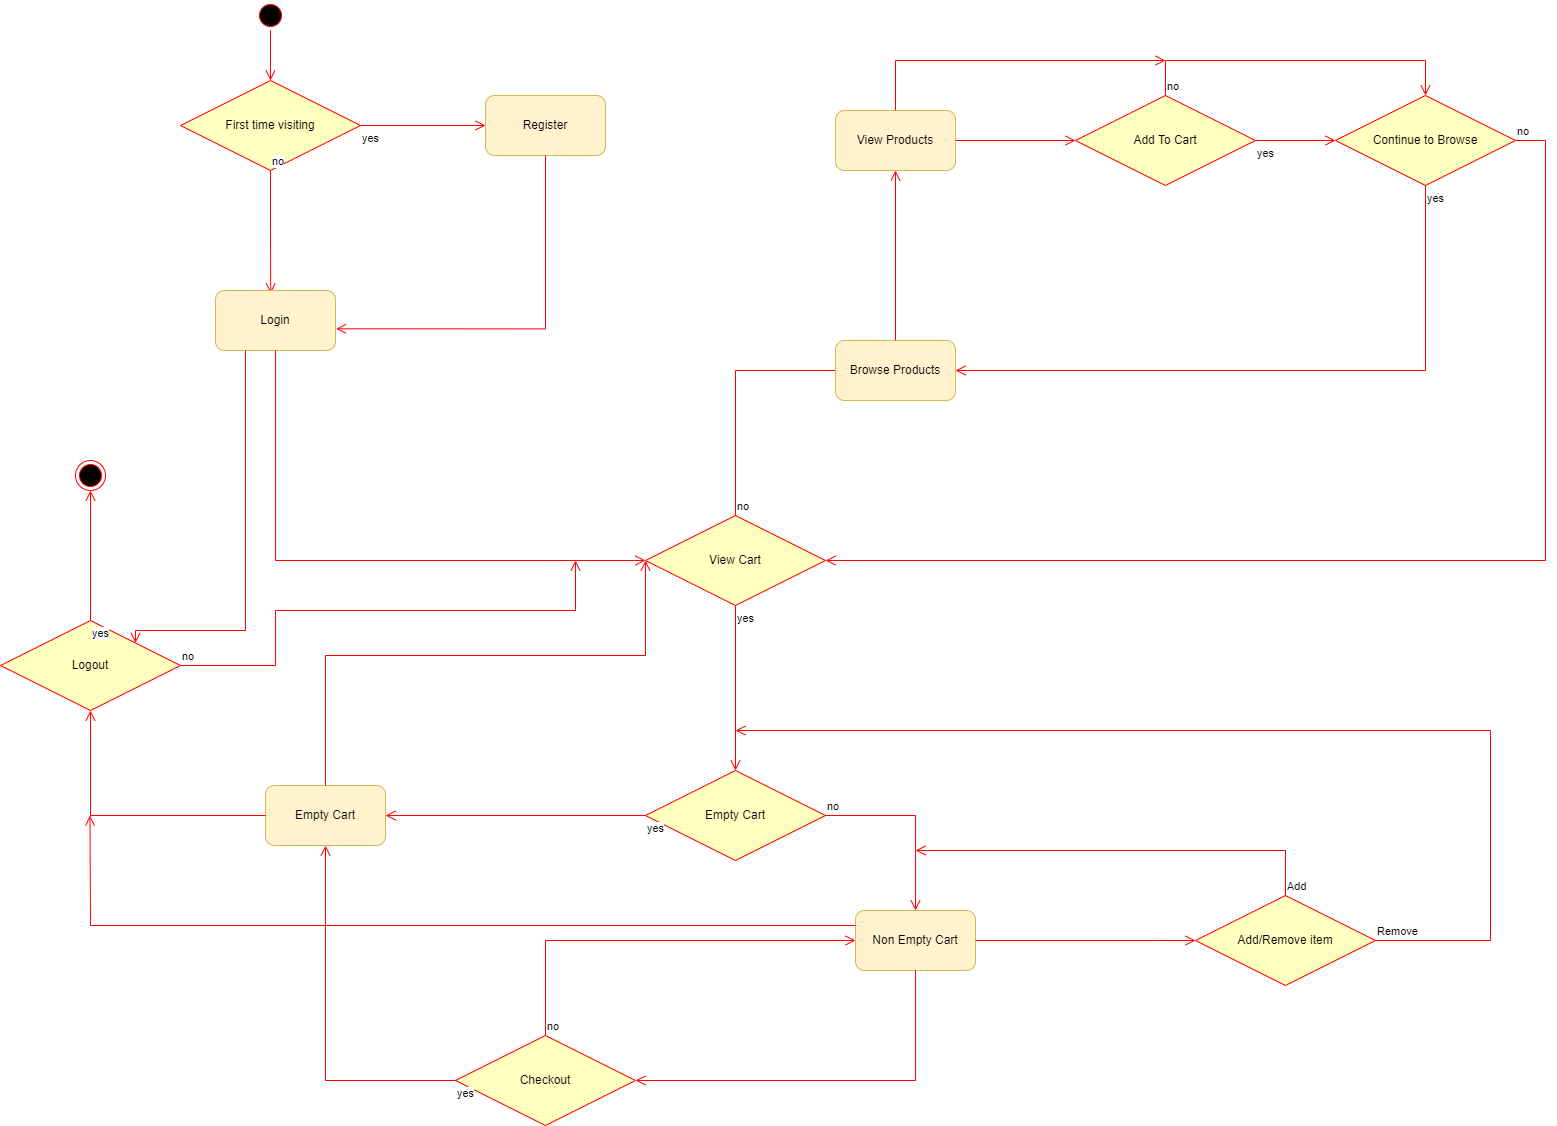

The diagram above was exported from draw.io. Its source (the exported page's mxGraphModel, read from the mxfile embedded in the PNG):
<mxGraphModel dx="2670" dy="918" grid="1" gridSize="10" guides="1" tooltips="1" connect="1" arrows="1" fold="1" page="1" pageScale="1" pageWidth="850" pageHeight="1100" math="0" shadow="0">
  <root>
    <mxCell id="0" />
    <mxCell id="1" parent="0" />
    <mxCell id="jDmrnSOpQRfQpceM72Qu-2" value="" style="ellipse;html=1;shape=startState;fillColor=#000000;strokeColor=#ff0000;" parent="1" vertex="1">
      <mxGeometry x="40" y="70" width="30" height="30" as="geometry" />
    </mxCell>
    <mxCell id="jDmrnSOpQRfQpceM72Qu-3" value="" style="edgeStyle=orthogonalEdgeStyle;html=1;verticalAlign=bottom;endArrow=open;endSize=8;strokeColor=#ff0000;rounded=0;entryX=0.5;entryY=0;entryDx=0;entryDy=0;" parent="1" source="jDmrnSOpQRfQpceM72Qu-2" target="jDmrnSOpQRfQpceM72Qu-4" edge="1">
      <mxGeometry relative="1" as="geometry">
        <mxPoint x="55" y="160" as="targetPoint" />
      </mxGeometry>
    </mxCell>
    <mxCell id="jDmrnSOpQRfQpceM72Qu-4" value="First time visiting" style="rhombus;whiteSpace=wrap;html=1;fontColor=#000000;fillColor=#ffffc0;strokeColor=#ff0000;" parent="1" vertex="1">
      <mxGeometry x="-35" y="150" width="180" height="90" as="geometry" />
    </mxCell>
    <mxCell id="jDmrnSOpQRfQpceM72Qu-5" value="no" style="edgeStyle=orthogonalEdgeStyle;html=1;align=left;verticalAlign=bottom;endArrow=open;endSize=8;strokeColor=#ff0000;rounded=0;exitX=0.5;exitY=1;exitDx=0;exitDy=0;entryX=0.46;entryY=0.047;entryDx=0;entryDy=0;entryPerimeter=0;" parent="1" source="jDmrnSOpQRfQpceM72Qu-4" target="jDmrnSOpQRfQpceM72Qu-9" edge="1">
      <mxGeometry x="-1" relative="1" as="geometry">
        <mxPoint x="55" y="420" as="targetPoint" />
      </mxGeometry>
    </mxCell>
    <mxCell id="jDmrnSOpQRfQpceM72Qu-6" value="yes" style="edgeStyle=orthogonalEdgeStyle;html=1;align=left;verticalAlign=top;endArrow=open;endSize=8;strokeColor=#ff0000;rounded=0;exitX=1;exitY=0.5;exitDx=0;exitDy=0;entryX=0;entryY=0.5;entryDx=0;entryDy=0;" parent="1" source="jDmrnSOpQRfQpceM72Qu-4" target="jDmrnSOpQRfQpceM72Qu-7" edge="1">
      <mxGeometry x="-1" relative="1" as="geometry">
        <mxPoint x="250" y="195" as="targetPoint" />
        <mxPoint x="52" y="210" as="sourcePoint" />
        <Array as="points" />
      </mxGeometry>
    </mxCell>
    <mxCell id="jDmrnSOpQRfQpceM72Qu-7" value="Register" style="rounded=1;whiteSpace=wrap;html=1;strokeColor=#d6b656;fillColor=#fff2cc;" parent="1" vertex="1">
      <mxGeometry x="270" y="165" width="120" height="60" as="geometry" />
    </mxCell>
    <mxCell id="jDmrnSOpQRfQpceM72Qu-9" value="Login" style="rounded=1;whiteSpace=wrap;html=1;strokeColor=#d6b656;fillColor=#fff2cc;" parent="1" vertex="1">
      <mxGeometry y="360" width="120" height="60" as="geometry" />
    </mxCell>
    <mxCell id="jDmrnSOpQRfQpceM72Qu-10" value="" style="edgeStyle=orthogonalEdgeStyle;html=1;verticalAlign=bottom;endArrow=open;endSize=8;strokeColor=#ff0000;rounded=0;entryX=1.005;entryY=0.638;entryDx=0;entryDy=0;exitX=0.5;exitY=1;exitDx=0;exitDy=0;entryPerimeter=0;" parent="1" source="jDmrnSOpQRfQpceM72Qu-7" target="jDmrnSOpQRfQpceM72Qu-9" edge="1">
      <mxGeometry relative="1" as="geometry">
        <mxPoint x="65" y="160" as="targetPoint" />
        <mxPoint x="65" y="110" as="sourcePoint" />
      </mxGeometry>
    </mxCell>
    <mxCell id="jDmrnSOpQRfQpceM72Qu-11" value="" style="edgeStyle=orthogonalEdgeStyle;html=1;verticalAlign=bottom;endArrow=open;endSize=8;strokeColor=#ff0000;rounded=0;exitX=0.5;exitY=1;exitDx=0;exitDy=0;entryX=0;entryY=0.5;entryDx=0;entryDy=0;" parent="1" source="jDmrnSOpQRfQpceM72Qu-9" target="jDmrnSOpQRfQpceM72Qu-12" edge="1">
      <mxGeometry relative="1" as="geometry">
        <mxPoint x="360" y="630" as="targetPoint" />
        <mxPoint x="209" y="580" as="sourcePoint" />
        <Array as="points">
          <mxPoint x="60" y="630" />
          <mxPoint x="390" y="630" />
        </Array>
      </mxGeometry>
    </mxCell>
    <mxCell id="jDmrnSOpQRfQpceM72Qu-12" value="View Cart" style="rhombus;whiteSpace=wrap;html=1;fontColor=#000000;fillColor=#ffffc0;strokeColor=#ff0000;" parent="1" vertex="1">
      <mxGeometry x="430" y="585" width="180" height="90" as="geometry" />
    </mxCell>
    <mxCell id="jDmrnSOpQRfQpceM72Qu-14" value="yes" style="edgeStyle=orthogonalEdgeStyle;html=1;align=left;verticalAlign=top;endArrow=open;endSize=8;strokeColor=#ff0000;rounded=0;exitX=0.5;exitY=1;exitDx=0;exitDy=0;entryX=0.5;entryY=0;entryDx=0;entryDy=0;" parent="1" source="jDmrnSOpQRfQpceM72Qu-12" target="jDmrnSOpQRfQpceM72Qu-27" edge="1">
      <mxGeometry x="-1" relative="1" as="geometry">
        <mxPoint x="520" y="820" as="targetPoint" />
        <mxPoint x="500" y="750" as="sourcePoint" />
        <Array as="points" />
      </mxGeometry>
    </mxCell>
    <mxCell id="jDmrnSOpQRfQpceM72Qu-15" value="no" style="edgeStyle=orthogonalEdgeStyle;html=1;align=left;verticalAlign=bottom;endArrow=open;endSize=8;strokeColor=#ff0000;rounded=0;exitX=0.5;exitY=0;exitDx=0;exitDy=0;entryX=0;entryY=0.5;entryDx=0;entryDy=0;" parent="1" source="jDmrnSOpQRfQpceM72Qu-12" target="jDmrnSOpQRfQpceM72Qu-16" edge="1">
      <mxGeometry x="-1" relative="1" as="geometry">
        <mxPoint x="590" y="440" as="targetPoint" />
        <mxPoint x="790" y="500" as="sourcePoint" />
        <Array as="points">
          <mxPoint x="520" y="440" />
          <mxPoint x="630" y="440" />
        </Array>
      </mxGeometry>
    </mxCell>
    <mxCell id="jDmrnSOpQRfQpceM72Qu-16" value="Browse Products" style="rounded=1;whiteSpace=wrap;html=1;strokeColor=#d6b656;fillColor=#fff2cc;" parent="1" vertex="1">
      <mxGeometry x="620" y="410" width="120" height="60" as="geometry" />
    </mxCell>
    <mxCell id="jDmrnSOpQRfQpceM72Qu-17" value="" style="edgeStyle=orthogonalEdgeStyle;html=1;verticalAlign=bottom;endArrow=open;endSize=8;strokeColor=#ff0000;rounded=0;exitX=0.5;exitY=0;exitDx=0;exitDy=0;entryX=0.5;entryY=1;entryDx=0;entryDy=0;" parent="1" source="jDmrnSOpQRfQpceM72Qu-16" target="jDmrnSOpQRfQpceM72Qu-18" edge="1">
      <mxGeometry relative="1" as="geometry">
        <mxPoint x="680" y="280" as="targetPoint" />
        <mxPoint x="719" y="297" as="sourcePoint" />
      </mxGeometry>
    </mxCell>
    <mxCell id="jDmrnSOpQRfQpceM72Qu-18" value="View Products" style="rounded=1;whiteSpace=wrap;html=1;strokeColor=#d6b656;fillColor=#fff2cc;" parent="1" vertex="1">
      <mxGeometry x="620" y="180" width="120" height="60" as="geometry" />
    </mxCell>
    <mxCell id="jDmrnSOpQRfQpceM72Qu-19" value="Add To Cart" style="rhombus;whiteSpace=wrap;html=1;fontColor=#000000;fillColor=#ffffc0;strokeColor=#ff0000;" parent="1" vertex="1">
      <mxGeometry x="860" y="165" width="180" height="90" as="geometry" />
    </mxCell>
    <mxCell id="jDmrnSOpQRfQpceM72Qu-20" value="yes" style="edgeStyle=orthogonalEdgeStyle;html=1;align=left;verticalAlign=top;endArrow=open;endSize=8;strokeColor=#ff0000;rounded=0;exitX=1;exitY=0.5;exitDx=0;exitDy=0;entryX=0;entryY=0.5;entryDx=0;entryDy=0;" parent="1" source="jDmrnSOpQRfQpceM72Qu-19" target="jDmrnSOpQRfQpceM72Qu-23" edge="1">
      <mxGeometry x="-1" relative="1" as="geometry">
        <mxPoint x="1120" y="205" as="targetPoint" />
        <mxPoint x="960" y="410" as="sourcePoint" />
        <Array as="points" />
      </mxGeometry>
    </mxCell>
    <mxCell id="jDmrnSOpQRfQpceM72Qu-21" value="no" style="edgeStyle=orthogonalEdgeStyle;html=1;align=left;verticalAlign=bottom;endArrow=open;endSize=8;strokeColor=#ff0000;rounded=0;exitX=0.5;exitY=0;exitDx=0;exitDy=0;entryX=0.5;entryY=0;entryDx=0;entryDy=0;" parent="1" source="jDmrnSOpQRfQpceM72Qu-19" target="jDmrnSOpQRfQpceM72Qu-23" edge="1">
      <mxGeometry x="-1" relative="1" as="geometry">
        <mxPoint x="1180" y="150" as="targetPoint" />
        <mxPoint x="895" y="150" as="sourcePoint" />
        <Array as="points">
          <mxPoint x="950" y="130" />
          <mxPoint x="1210" y="130" />
        </Array>
      </mxGeometry>
    </mxCell>
    <mxCell id="jDmrnSOpQRfQpceM72Qu-22" value="" style="edgeStyle=orthogonalEdgeStyle;html=1;verticalAlign=bottom;endArrow=open;endSize=8;strokeColor=#ff0000;rounded=0;exitX=1;exitY=0.5;exitDx=0;exitDy=0;entryX=0;entryY=0.5;entryDx=0;entryDy=0;" parent="1" source="jDmrnSOpQRfQpceM72Qu-18" target="jDmrnSOpQRfQpceM72Qu-19" edge="1">
      <mxGeometry relative="1" as="geometry">
        <mxPoint x="690" y="250" as="targetPoint" />
        <mxPoint x="690" y="420" as="sourcePoint" />
      </mxGeometry>
    </mxCell>
    <mxCell id="jDmrnSOpQRfQpceM72Qu-23" value="Continue to Browse" style="rhombus;whiteSpace=wrap;html=1;fontColor=#000000;fillColor=#ffffc0;strokeColor=#ff0000;" parent="1" vertex="1">
      <mxGeometry x="1120" y="165" width="180" height="90" as="geometry" />
    </mxCell>
    <mxCell id="jDmrnSOpQRfQpceM72Qu-24" value="no" style="edgeStyle=orthogonalEdgeStyle;html=1;align=left;verticalAlign=bottom;endArrow=open;endSize=8;strokeColor=#ff0000;rounded=0;exitX=1;exitY=0.5;exitDx=0;exitDy=0;entryX=1;entryY=0.5;entryDx=0;entryDy=0;" parent="1" source="jDmrnSOpQRfQpceM72Qu-23" target="jDmrnSOpQRfQpceM72Qu-12" edge="1">
      <mxGeometry x="-1" relative="1" as="geometry">
        <mxPoint x="1330" y="385" as="targetPoint" />
        <mxPoint x="1070" y="385" as="sourcePoint" />
        <Array as="points">
          <mxPoint x="1330" y="210" />
          <mxPoint x="1330" y="630" />
        </Array>
      </mxGeometry>
    </mxCell>
    <mxCell id="jDmrnSOpQRfQpceM72Qu-25" value="yes" style="edgeStyle=orthogonalEdgeStyle;html=1;align=left;verticalAlign=top;endArrow=open;endSize=8;strokeColor=#ff0000;rounded=0;exitX=0.5;exitY=1;exitDx=0;exitDy=0;entryX=1;entryY=0.5;entryDx=0;entryDy=0;" parent="1" source="jDmrnSOpQRfQpceM72Qu-23" target="jDmrnSOpQRfQpceM72Qu-16" edge="1">
      <mxGeometry x="-1" relative="1" as="geometry">
        <mxPoint x="1180" y="389.58000000000004" as="targetPoint" />
        <mxPoint x="1100" y="389.58000000000004" as="sourcePoint" />
        <Array as="points" />
      </mxGeometry>
    </mxCell>
    <mxCell id="jDmrnSOpQRfQpceM72Qu-26" value="" style="edgeStyle=orthogonalEdgeStyle;html=1;verticalAlign=bottom;endArrow=open;endSize=8;strokeColor=#ff0000;rounded=0;exitX=0.5;exitY=0;exitDx=0;exitDy=0;" parent="1" source="jDmrnSOpQRfQpceM72Qu-18" edge="1">
      <mxGeometry relative="1" as="geometry">
        <mxPoint x="950" y="130" as="targetPoint" />
        <mxPoint x="680" y="140" as="sourcePoint" />
        <Array as="points">
          <mxPoint x="680" y="130" />
        </Array>
      </mxGeometry>
    </mxCell>
    <mxCell id="jDmrnSOpQRfQpceM72Qu-27" value="Empty Cart" style="rhombus;whiteSpace=wrap;html=1;fontColor=#000000;fillColor=#ffffc0;strokeColor=#ff0000;" parent="1" vertex="1">
      <mxGeometry x="430" y="840" width="180" height="90" as="geometry" />
    </mxCell>
    <mxCell id="jDmrnSOpQRfQpceM72Qu-28" value="yes" style="edgeStyle=orthogonalEdgeStyle;html=1;align=left;verticalAlign=top;endArrow=open;endSize=8;strokeColor=#ff0000;rounded=0;exitX=0;exitY=0.5;exitDx=0;exitDy=0;entryX=1;entryY=0.5;entryDx=0;entryDy=0;" parent="1" source="jDmrnSOpQRfQpceM72Qu-27" target="jDmrnSOpQRfQpceM72Qu-29" edge="1">
      <mxGeometry x="-1" relative="1" as="geometry">
        <mxPoint x="320" y="885" as="targetPoint" />
        <mxPoint x="380" y="890" as="sourcePoint" />
        <Array as="points" />
      </mxGeometry>
    </mxCell>
    <mxCell id="jDmrnSOpQRfQpceM72Qu-29" value="Empty Cart" style="rounded=1;whiteSpace=wrap;html=1;strokeColor=#d6b656;fillColor=#fff2cc;" parent="1" vertex="1">
      <mxGeometry x="50" y="855" width="120" height="60" as="geometry" />
    </mxCell>
    <mxCell id="jDmrnSOpQRfQpceM72Qu-30" value="" style="edgeStyle=orthogonalEdgeStyle;html=1;verticalAlign=bottom;endArrow=open;endSize=8;strokeColor=#ff0000;rounded=0;entryX=0;entryY=0.5;entryDx=0;entryDy=0;exitX=0.5;exitY=0;exitDx=0;exitDy=0;" parent="1" source="jDmrnSOpQRfQpceM72Qu-29" target="jDmrnSOpQRfQpceM72Qu-12" edge="1">
      <mxGeometry relative="1" as="geometry">
        <mxPoint x="570" y="725" as="targetPoint" />
        <mxPoint x="320" y="840" as="sourcePoint" />
        <Array as="points">
          <mxPoint x="110" y="725" />
          <mxPoint x="430" y="725" />
        </Array>
      </mxGeometry>
    </mxCell>
    <mxCell id="jDmrnSOpQRfQpceM72Qu-31" value="no" style="edgeStyle=orthogonalEdgeStyle;html=1;align=left;verticalAlign=bottom;endArrow=open;endSize=8;strokeColor=#ff0000;rounded=0;exitX=1;exitY=0.5;exitDx=0;exitDy=0;entryX=0.5;entryY=0;entryDx=0;entryDy=0;" parent="1" source="jDmrnSOpQRfQpceM72Qu-27" target="jDmrnSOpQRfQpceM72Qu-32" edge="1">
      <mxGeometry x="-1" relative="1" as="geometry">
        <mxPoint x="1020" y="885" as="targetPoint" />
        <mxPoint x="740" y="855" as="sourcePoint" />
        <Array as="points">
          <mxPoint x="700" y="885" />
        </Array>
      </mxGeometry>
    </mxCell>
    <mxCell id="jDmrnSOpQRfQpceM72Qu-32" value="Non Empty Cart" style="rounded=1;whiteSpace=wrap;html=1;strokeColor=#d6b656;fillColor=#fff2cc;" parent="1" vertex="1">
      <mxGeometry x="640" y="980" width="120" height="60" as="geometry" />
    </mxCell>
    <mxCell id="jDmrnSOpQRfQpceM72Qu-33" value="Add/Remove item" style="rhombus;whiteSpace=wrap;html=1;fontColor=#000000;fillColor=#ffffc0;strokeColor=#ff0000;" parent="1" vertex="1">
      <mxGeometry x="980" y="965" width="180" height="90" as="geometry" />
    </mxCell>
    <mxCell id="jDmrnSOpQRfQpceM72Qu-34" value="Add" style="edgeStyle=orthogonalEdgeStyle;html=1;align=left;verticalAlign=bottom;endArrow=open;endSize=8;strokeColor=#ff0000;rounded=0;exitX=0.5;exitY=0;exitDx=0;exitDy=0;" parent="1" source="jDmrnSOpQRfQpceM72Qu-33" edge="1">
      <mxGeometry x="-1" relative="1" as="geometry">
        <mxPoint x="700" y="920" as="targetPoint" />
        <mxPoint x="890" y="780" as="sourcePoint" />
        <Array as="points">
          <mxPoint x="1070" y="920" />
        </Array>
      </mxGeometry>
    </mxCell>
    <mxCell id="jDmrnSOpQRfQpceM72Qu-35" value="" style="edgeStyle=orthogonalEdgeStyle;html=1;verticalAlign=bottom;endArrow=open;endSize=8;strokeColor=#ff0000;rounded=0;entryX=0;entryY=0.5;entryDx=0;entryDy=0;exitX=1;exitY=0.5;exitDx=0;exitDy=0;" parent="1" source="jDmrnSOpQRfQpceM72Qu-32" target="jDmrnSOpQRfQpceM72Qu-33" edge="1">
      <mxGeometry relative="1" as="geometry">
        <mxPoint x="440" y="640" as="targetPoint" />
        <mxPoint x="320" y="865" as="sourcePoint" />
        <Array as="points">
          <mxPoint x="940" y="1010" />
          <mxPoint x="940" y="1010" />
        </Array>
      </mxGeometry>
    </mxCell>
    <mxCell id="jDmrnSOpQRfQpceM72Qu-36" value="Remove" style="edgeStyle=orthogonalEdgeStyle;html=1;align=left;verticalAlign=bottom;endArrow=open;endSize=8;strokeColor=#ff0000;rounded=0;exitX=1;exitY=0.5;exitDx=0;exitDy=0;" parent="1" source="jDmrnSOpQRfQpceM72Qu-33" edge="1">
      <mxGeometry x="-1" relative="1" as="geometry">
        <mxPoint x="520" y="800" as="targetPoint" />
        <mxPoint x="1275" y="845" as="sourcePoint" />
        <Array as="points">
          <mxPoint x="1275" y="1010" />
          <mxPoint x="1275" y="800" />
        </Array>
      </mxGeometry>
    </mxCell>
    <mxCell id="jDmrnSOpQRfQpceM72Qu-37" value="" style="edgeStyle=orthogonalEdgeStyle;html=1;align=left;verticalAlign=bottom;endArrow=open;endSize=8;strokeColor=#ff0000;rounded=0;exitX=0.5;exitY=1;exitDx=0;exitDy=0;entryX=1;entryY=0.5;entryDx=0;entryDy=0;" parent="1" source="jDmrnSOpQRfQpceM72Qu-32" target="jDmrnSOpQRfQpceM72Qu-39" edge="1">
      <mxGeometry x="-1" relative="1" as="geometry">
        <mxPoint x="440" y="1150" as="targetPoint" />
        <mxPoint x="650" y="1195" as="sourcePoint" />
        <Array as="points">
          <mxPoint x="700" y="1150" />
        </Array>
      </mxGeometry>
    </mxCell>
    <mxCell id="jDmrnSOpQRfQpceM72Qu-39" value="Checkout" style="rhombus;whiteSpace=wrap;html=1;fontColor=#000000;fillColor=#ffffc0;strokeColor=#ff0000;" parent="1" vertex="1">
      <mxGeometry x="240" y="1105" width="180" height="90" as="geometry" />
    </mxCell>
    <mxCell id="jDmrnSOpQRfQpceM72Qu-40" value="yes" style="edgeStyle=orthogonalEdgeStyle;html=1;align=left;verticalAlign=top;endArrow=open;endSize=8;strokeColor=#ff0000;rounded=0;exitX=0;exitY=0.5;exitDx=0;exitDy=0;entryX=0.5;entryY=1;entryDx=0;entryDy=0;" parent="1" source="jDmrnSOpQRfQpceM72Qu-39" target="jDmrnSOpQRfQpceM72Qu-29" edge="1">
      <mxGeometry x="-1" relative="1" as="geometry">
        <mxPoint x="170" y="1150" as="targetPoint" />
        <mxPoint x="220" y="1149.76" as="sourcePoint" />
        <Array as="points" />
      </mxGeometry>
    </mxCell>
    <mxCell id="jDmrnSOpQRfQpceM72Qu-41" value="Logout" style="rhombus;whiteSpace=wrap;html=1;fontColor=#000000;fillColor=#ffffc0;strokeColor=#ff0000;" parent="1" vertex="1">
      <mxGeometry x="-215" y="690" width="180" height="90" as="geometry" />
    </mxCell>
    <mxCell id="jDmrnSOpQRfQpceM72Qu-42" value="" style="edgeStyle=orthogonalEdgeStyle;html=1;verticalAlign=bottom;endArrow=open;endSize=8;strokeColor=#ff0000;rounded=0;entryX=0.5;entryY=1;entryDx=0;entryDy=0;exitX=0;exitY=0.5;exitDx=0;exitDy=0;" parent="1" source="jDmrnSOpQRfQpceM72Qu-29" target="jDmrnSOpQRfQpceM72Qu-41" edge="1">
      <mxGeometry relative="1" as="geometry">
        <mxPoint x="85" y="710" as="targetPoint" />
        <mxPoint x="110" y="1120" as="sourcePoint" />
        <Array as="points">
          <mxPoint x="-125" y="885" />
        </Array>
      </mxGeometry>
    </mxCell>
    <mxCell id="jDmrnSOpQRfQpceM72Qu-43" value="no" style="edgeStyle=orthogonalEdgeStyle;html=1;align=left;verticalAlign=bottom;endArrow=open;endSize=8;strokeColor=#ff0000;rounded=0;exitX=0.5;exitY=0;exitDx=0;exitDy=0;entryX=0;entryY=0.5;entryDx=0;entryDy=0;" parent="1" source="jDmrnSOpQRfQpceM72Qu-39" target="jDmrnSOpQRfQpceM72Qu-32" edge="1">
      <mxGeometry x="-1" relative="1" as="geometry">
        <mxPoint x="520" y="1120" as="targetPoint" />
        <mxPoint x="430" y="1025" as="sourcePoint" />
        <Array as="points">
          <mxPoint x="330" y="1010" />
        </Array>
      </mxGeometry>
    </mxCell>
    <mxCell id="jDmrnSOpQRfQpceM72Qu-44" value="yes" style="edgeStyle=orthogonalEdgeStyle;html=1;align=left;verticalAlign=top;endArrow=open;endSize=8;strokeColor=#ff0000;rounded=0;exitX=0.5;exitY=0;exitDx=0;exitDy=0;entryX=0.5;entryY=1;entryDx=0;entryDy=0;" parent="1" source="jDmrnSOpQRfQpceM72Qu-41" target="jDmrnSOpQRfQpceM72Qu-45" edge="1">
      <mxGeometry x="-1" relative="1" as="geometry">
        <mxPoint x="-125" y="590" as="targetPoint" />
        <mxPoint x="60" y="670" as="sourcePoint" />
        <Array as="points" />
      </mxGeometry>
    </mxCell>
    <mxCell id="jDmrnSOpQRfQpceM72Qu-45" value="" style="ellipse;html=1;shape=endState;fillColor=#000000;strokeColor=#ff0000;" parent="1" vertex="1">
      <mxGeometry x="-140" y="530" width="30" height="30" as="geometry" />
    </mxCell>
    <mxCell id="jDmrnSOpQRfQpceM72Qu-46" value="" style="edgeStyle=orthogonalEdgeStyle;html=1;verticalAlign=bottom;endArrow=open;endSize=8;strokeColor=#ff0000;rounded=0;exitX=0.25;exitY=1;exitDx=0;exitDy=0;entryX=1;entryY=0;entryDx=0;entryDy=0;" parent="1" source="jDmrnSOpQRfQpceM72Qu-9" target="jDmrnSOpQRfQpceM72Qu-41" edge="1">
      <mxGeometry relative="1" as="geometry">
        <mxPoint x="380" y="700" as="targetPoint" />
        <mxPoint x="10" y="490" as="sourcePoint" />
        <Array as="points">
          <mxPoint x="30" y="700" />
          <mxPoint x="-80" y="700" />
        </Array>
      </mxGeometry>
    </mxCell>
    <mxCell id="jDmrnSOpQRfQpceM72Qu-47" value="" style="edgeStyle=orthogonalEdgeStyle;html=1;verticalAlign=bottom;endArrow=open;endSize=8;strokeColor=#ff0000;rounded=0;exitX=0;exitY=0.25;exitDx=0;exitDy=0;entryX=0.5;entryY=1;entryDx=0;entryDy=0;" parent="1" source="jDmrnSOpQRfQpceM72Qu-32" edge="1">
      <mxGeometry relative="1" as="geometry">
        <mxPoint x="-125.52999999999997" y="885" as="targetPoint" />
        <mxPoint x="-125.52999999999997" y="1055" as="sourcePoint" />
      </mxGeometry>
    </mxCell>
    <mxCell id="jDmrnSOpQRfQpceM72Qu-48" value="no" style="edgeStyle=orthogonalEdgeStyle;html=1;align=left;verticalAlign=bottom;endArrow=open;endSize=8;strokeColor=#ff0000;rounded=0;exitX=1;exitY=0.5;exitDx=0;exitDy=0;" parent="1" source="jDmrnSOpQRfQpceM72Qu-41" edge="1">
      <mxGeometry x="-1" relative="1" as="geometry">
        <mxPoint x="360" y="630" as="targetPoint" />
        <mxPoint x="-30" y="800" as="sourcePoint" />
        <Array as="points">
          <mxPoint x="60" y="735" />
          <mxPoint x="60" y="680" />
        </Array>
      </mxGeometry>
    </mxCell>
  </root>
</mxGraphModel>